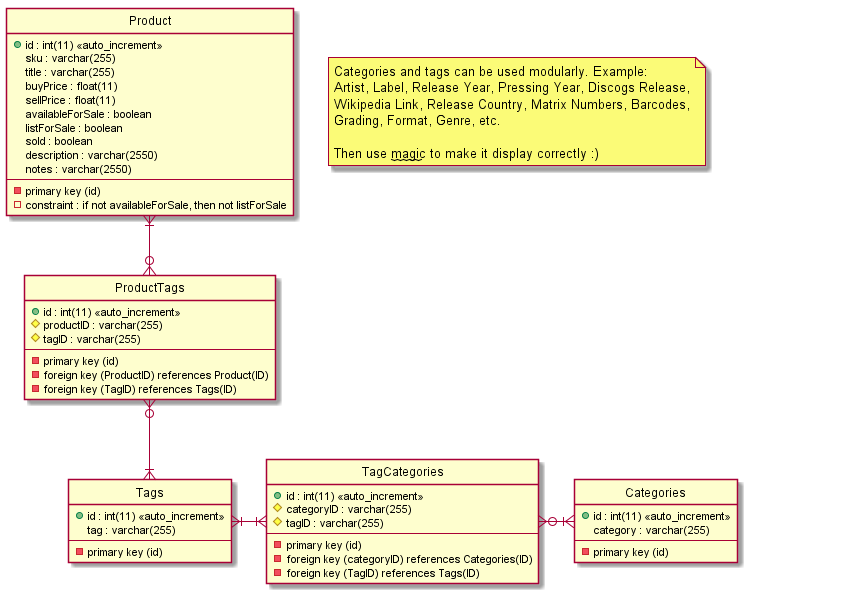

The diagram above was rendered by PlantUML. Its source (embedded in the PNG):
@startuml
hide circle
skinparam linetype ortho

entity Product {
    + id : int(11) <<auto_increment>>
    sku : varchar(255)
    title : varchar(255)
    buyPrice : float(11)
    sellPrice : float(11)
    availableForSale : boolean
    listForSale : boolean
    sold : boolean
    description : varchar(2550)
    notes : varchar(2550)
    --
    - primary key (id)
    - constraint : if not availableForSale, then not listForSale
}

entity Tags {
    + id : int(11) <<auto_increment>>
    tag : varchar(255)
    --
    - primary key (id)
}

entity Categories {
    + id : int(11) <<auto_increment>>
    category : varchar(255)
    --
    - primary key (id)
}

entity ProductTags {
    + id : int(11) <<auto_increment>>
    # productID : varchar(255)
    # tagID : varchar(255)
    --
    - primary key (id)
    - foreign key (ProductID) references Product(ID)
    - foreign key (TagID) references Tags(ID)
}

entity TagCategories {
    + id : int(11) <<auto_increment>>
    # categoryID : varchar(255)
    # tagID : varchar(255)
    --
    - primary key (id)
    - foreign key (categoryID) references Categories(ID)
    - foreign key (TagID) references Tags(ID)
}

Product }|--o{ ProductTags
ProductTags }o--|{ Tags
Tags }|-|{ TagCategories
TagCategories }o-|{ Categories



note as N1
    Categories and tags can be used modularly. Example:
    Artist, Label, Release Year, Pressing Year, Discogs Release,
    Wikipedia Link, Release Country, Matrix Numbers, Barcodes,
    Grading, Format, Genre, etc.
    
    Then use ~~magic~~ to make it display correctly :)
end note





entity Meta {
    title : database.v1
    }
    
hide Meta
@enduml